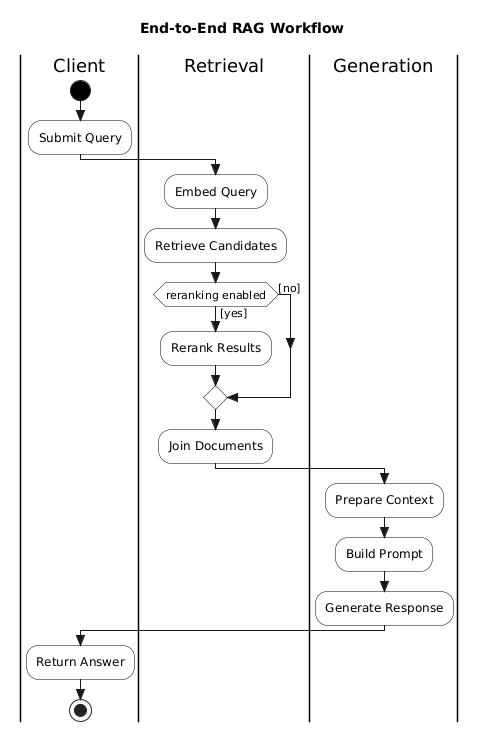

The diagram above was rendered by PlantUML. Its source (embedded in the PNG):
@startuml
skinparam style strictuml
skinparam monochrome true
skinparam shadowing false
skinparam defaultFontName Arial
skinparam activity {
  BackgroundColor white
  BorderColor black
  BarColor black
  StartColor black
  EndColor black
  DiamondBackgroundColor white
  DiamondBorderColor black
}

title End-to-End RAG Workflow

|Client|
start
:Submit Query;

|Retrieval|
:Embed Query;
:Retrieve Candidates;
if (reranking enabled) then ([yes])
  :Rerank Results;
else ([no])
endif
:Join Documents;

|Generation|
:Prepare Context;
:Build Prompt;
:Generate Response;

|Client|
:Return Answer;
stop
@enduml